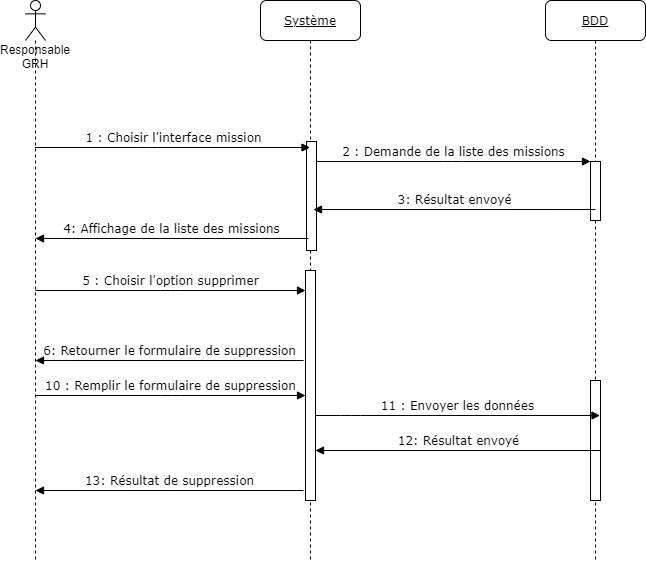

The diagram above was exported from draw.io. Its source (the exported page's mxGraphModel, read from the mxfile embedded in the PNG):
<mxGraphModel dx="1422" dy="705" grid="1" gridSize="10" guides="1" tooltips="1" connect="1" arrows="1" fold="1" page="1" pageScale="1" pageWidth="1100" pageHeight="850" background="#ffffff" math="0" shadow="0">
  <root>
    <mxCell id="0" />
    <mxCell id="1" parent="0" />
    <mxCell id="QNBxMRwScfz_-s4ISM5Y-1" value="&lt;u&gt;Système&lt;/u&gt;" style="shape=umlLifeline;perimeter=lifelinePerimeter;whiteSpace=wrap;html=1;container=1;collapsible=0;recursiveResize=0;outlineConnect=0;rounded=1;shadow=0;comic=0;labelBackgroundColor=none;strokeWidth=1;fontFamily=Verdana;fontSize=12;align=center;" vertex="1" parent="1">
      <mxGeometry x="325" y="80" width="100" height="560" as="geometry" />
    </mxCell>
    <mxCell id="QNBxMRwScfz_-s4ISM5Y-2" value="" style="html=1;points=[];perimeter=orthogonalPerimeter;rounded=0;shadow=0;comic=0;labelBackgroundColor=none;strokeWidth=1;fontFamily=Verdana;fontSize=12;align=center;" vertex="1" parent="QNBxMRwScfz_-s4ISM5Y-1">
      <mxGeometry x="46" y="141" width="10" height="109" as="geometry" />
    </mxCell>
    <mxCell id="QNBxMRwScfz_-s4ISM5Y-3" value="" style="html=1;points=[];perimeter=orthogonalPerimeter;rounded=0;shadow=0;comic=0;labelBackgroundColor=none;strokeWidth=1;fontFamily=Verdana;fontSize=12;align=center;" vertex="1" parent="QNBxMRwScfz_-s4ISM5Y-1">
      <mxGeometry x="45" y="270" width="10" height="230" as="geometry" />
    </mxCell>
    <mxCell id="QNBxMRwScfz_-s4ISM5Y-4" value="&lt;u&gt;BDD&lt;/u&gt;" style="shape=umlLifeline;perimeter=lifelinePerimeter;whiteSpace=wrap;html=1;container=1;collapsible=0;recursiveResize=0;outlineConnect=0;rounded=1;shadow=0;comic=0;labelBackgroundColor=none;strokeWidth=1;fontFamily=Verdana;fontSize=12;align=center;" vertex="1" parent="1">
      <mxGeometry x="610" y="80" width="100" height="560" as="geometry" />
    </mxCell>
    <mxCell id="QNBxMRwScfz_-s4ISM5Y-5" value="" style="html=1;points=[];perimeter=orthogonalPerimeter;rounded=0;shadow=0;comic=0;labelBackgroundColor=none;strokeWidth=1;fontFamily=Verdana;fontSize=12;align=center;" vertex="1" parent="QNBxMRwScfz_-s4ISM5Y-4">
      <mxGeometry x="45" y="161" width="10" height="59" as="geometry" />
    </mxCell>
    <mxCell id="QNBxMRwScfz_-s4ISM5Y-6" value="" style="html=1;points=[];perimeter=orthogonalPerimeter;rounded=0;shadow=0;comic=0;labelBackgroundColor=none;strokeWidth=1;fontFamily=Verdana;fontSize=12;align=center;" vertex="1" parent="QNBxMRwScfz_-s4ISM5Y-4">
      <mxGeometry x="45" y="380" width="10" height="120" as="geometry" />
    </mxCell>
    <mxCell id="QNBxMRwScfz_-s4ISM5Y-7" value="3: Résultat envoyé" style="html=1;verticalAlign=bottom;endArrow=block;labelBackgroundColor=none;fontFamily=Verdana;fontSize=12;edgeStyle=elbowEdgeStyle;elbow=vertical;exitX=0.5;exitY=0.814;exitDx=0;exitDy=0;exitPerimeter=0;" edge="1" parent="1" source="QNBxMRwScfz_-s4ISM5Y-5">
      <mxGeometry relative="1" as="geometry">
        <mxPoint x="625" y="289.0160000000001" as="sourcePoint" />
        <mxPoint x="378" y="289" as="targetPoint" />
      </mxGeometry>
    </mxCell>
    <mxCell id="QNBxMRwScfz_-s4ISM5Y-8" value="1 : Choisir l'interface mission" style="html=1;verticalAlign=bottom;endArrow=block;labelBackgroundColor=none;fontFamily=Verdana;fontSize=12;edgeStyle=elbowEdgeStyle;elbow=vertical;" edge="1" parent="1" target="QNBxMRwScfz_-s4ISM5Y-1">
      <mxGeometry relative="1" as="geometry">
        <mxPoint x="99.5" y="227" as="sourcePoint" />
        <mxPoint x="285" y="227" as="targetPoint" />
      </mxGeometry>
    </mxCell>
    <mxCell id="QNBxMRwScfz_-s4ISM5Y-9" value="2 : Demande de la liste des missions" style="html=1;verticalAlign=bottom;endArrow=block;entryX=0;entryY=0;labelBackgroundColor=none;fontFamily=Verdana;fontSize=12;edgeStyle=elbowEdgeStyle;elbow=vertical;" edge="1" parent="1" source="QNBxMRwScfz_-s4ISM5Y-2" target="QNBxMRwScfz_-s4ISM5Y-5">
      <mxGeometry relative="1" as="geometry">
        <mxPoint x="370" y="200" as="sourcePoint" />
      </mxGeometry>
    </mxCell>
    <mxCell id="QNBxMRwScfz_-s4ISM5Y-10" value="Responsable GRH" style="shape=umlLifeline;participant=umlActor;perimeter=lifelinePerimeter;whiteSpace=wrap;html=1;container=1;collapsible=0;recursiveResize=0;verticalAlign=top;spacingTop=36;outlineConnect=0;size=40;" vertex="1" parent="1">
      <mxGeometry x="90" y="80" width="20" height="560" as="geometry" />
    </mxCell>
    <mxCell id="QNBxMRwScfz_-s4ISM5Y-11" value="4: Affichage de la liste des missions" style="html=1;verticalAlign=bottom;endArrow=block;labelBackgroundColor=none;fontFamily=Verdana;fontSize=12;edgeStyle=elbowEdgeStyle;elbow=vertical;" edge="1" parent="1">
      <mxGeometry relative="1" as="geometry">
        <mxPoint x="373" y="318" as="sourcePoint" />
        <mxPoint x="100" y="318" as="targetPoint" />
      </mxGeometry>
    </mxCell>
    <mxCell id="QNBxMRwScfz_-s4ISM5Y-12" value="5 : Choisir l'option supprimer" style="html=1;verticalAlign=bottom;endArrow=block;labelBackgroundColor=none;fontFamily=Verdana;fontSize=12;edgeStyle=elbowEdgeStyle;elbow=vertical;" edge="1" parent="1">
      <mxGeometry relative="1" as="geometry">
        <mxPoint x="100" y="370" as="sourcePoint" />
        <mxPoint x="370" y="370" as="targetPoint" />
      </mxGeometry>
    </mxCell>
    <mxCell id="QNBxMRwScfz_-s4ISM5Y-13" value="6: Retourner le formulaire de suppression" style="html=1;verticalAlign=bottom;endArrow=block;labelBackgroundColor=none;fontFamily=Verdana;fontSize=12;edgeStyle=elbowEdgeStyle;elbow=vertical;exitX=0.2;exitY=0.744;exitDx=0;exitDy=0;exitPerimeter=0;" edge="1" parent="1">
      <mxGeometry relative="1" as="geometry">
        <mxPoint x="368" y="440.0160000000001" as="sourcePoint" />
        <mxPoint x="100" y="440" as="targetPoint" />
      </mxGeometry>
    </mxCell>
    <mxCell id="QNBxMRwScfz_-s4ISM5Y-14" value="10 : Remplir le formulaire de suppression" style="html=1;verticalAlign=bottom;endArrow=block;labelBackgroundColor=none;fontFamily=Verdana;fontSize=12;edgeStyle=elbowEdgeStyle;elbow=vertical;" edge="1" parent="1">
      <mxGeometry relative="1" as="geometry">
        <mxPoint x="100" y="475" as="sourcePoint" />
        <mxPoint x="370" y="475" as="targetPoint" />
      </mxGeometry>
    </mxCell>
    <mxCell id="QNBxMRwScfz_-s4ISM5Y-15" value="11 : Envoyer les données" style="html=1;verticalAlign=bottom;endArrow=block;labelBackgroundColor=none;fontFamily=Verdana;fontSize=12;edgeStyle=elbowEdgeStyle;elbow=vertical;" edge="1" parent="1">
      <mxGeometry relative="1" as="geometry">
        <mxPoint x="380" y="495" as="sourcePoint" />
        <mxPoint x="664.5" y="495" as="targetPoint" />
        <Array as="points">
          <mxPoint x="415" y="495" />
        </Array>
      </mxGeometry>
    </mxCell>
    <mxCell id="QNBxMRwScfz_-s4ISM5Y-16" value="12: Résultat envoyé" style="html=1;verticalAlign=bottom;endArrow=block;labelBackgroundColor=none;fontFamily=Verdana;fontSize=12;edgeStyle=elbowEdgeStyle;elbow=vertical;" edge="1" parent="1">
      <mxGeometry relative="1" as="geometry">
        <mxPoint x="664.5" y="530.0023809523809" as="sourcePoint" />
        <mxPoint x="380" y="530.0023809523809" as="targetPoint" />
      </mxGeometry>
    </mxCell>
    <mxCell id="QNBxMRwScfz_-s4ISM5Y-17" value="13: Résultat de suppression" style="html=1;verticalAlign=bottom;endArrow=block;labelBackgroundColor=none;fontFamily=Verdana;fontSize=12;edgeStyle=elbowEdgeStyle;elbow=vertical;exitX=0.2;exitY=0.744;exitDx=0;exitDy=0;exitPerimeter=0;" edge="1" parent="1">
      <mxGeometry relative="1" as="geometry">
        <mxPoint x="368" y="570.0160000000001" as="sourcePoint" />
        <mxPoint x="100" y="570" as="targetPoint" />
      </mxGeometry>
    </mxCell>
  </root>
</mxGraphModel>